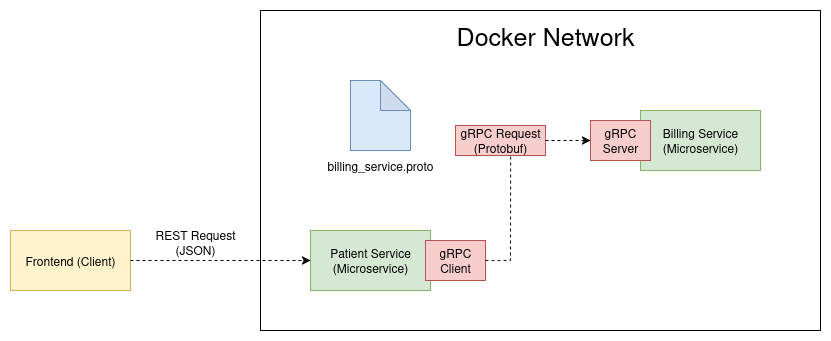

The diagram above was exported from draw.io. Its source (the exported page's mxGraphModel, read from the mxfile embedded in the PNG):
<mxGraphModel dx="1853" dy="1018" grid="1" gridSize="10" guides="1" tooltips="1" connect="1" arrows="1" fold="1" page="1" pageScale="1" pageWidth="850" pageHeight="1100" math="0" shadow="0">
  <root>
    <mxCell id="0" />
    <mxCell id="1" parent="0" />
    <mxCell id="KprbjOcJQSZqyNsnHGYj-9" value="" style="rounded=0;whiteSpace=wrap;html=1;fillColor=none;" parent="1" vertex="1">
      <mxGeometry x="270" y="120" width="560" height="320" as="geometry" />
    </mxCell>
    <mxCell id="KprbjOcJQSZqyNsnHGYj-1" value="Frontend (Client)" style="rounded=0;whiteSpace=wrap;html=1;fillColor=#fff2cc;strokeColor=#d6b656;" parent="1" vertex="1">
      <mxGeometry x="20" y="340" width="120" height="60" as="geometry" />
    </mxCell>
    <mxCell id="KprbjOcJQSZqyNsnHGYj-2" value="" style="shape=note;whiteSpace=wrap;html=1;backgroundOutline=1;darkOpacity=0.05;fillColor=#dae8fc;strokeColor=#6c8ebf;" parent="1" vertex="1">
      <mxGeometry x="360" y="190" width="60" height="70" as="geometry" />
    </mxCell>
    <mxCell id="KprbjOcJQSZqyNsnHGYj-3" value="&lt;div&gt;billing_service.proto&lt;/div&gt;" style="text;html=1;align=center;verticalAlign=middle;whiteSpace=wrap;rounded=0;" parent="1" vertex="1">
      <mxGeometry x="360" y="260" width="60" height="30" as="geometry" />
    </mxCell>
    <mxCell id="KprbjOcJQSZqyNsnHGYj-4" value="&lt;div&gt;Patient Service&lt;/div&gt;&lt;div&gt;(Microservice)&lt;/div&gt;" style="rounded=0;whiteSpace=wrap;html=1;fillColor=#d5e8d4;strokeColor=#82b366;" parent="1" vertex="1">
      <mxGeometry x="320" y="340" width="120" height="60" as="geometry" />
    </mxCell>
    <mxCell id="KprbjOcJQSZqyNsnHGYj-5" value="&lt;div&gt;gRPC&lt;/div&gt;&lt;div&gt;Client&lt;/div&gt;" style="rounded=0;whiteSpace=wrap;html=1;fillColor=#f8cecc;strokeColor=#b85450;" parent="1" vertex="1">
      <mxGeometry x="435" y="350" width="60" height="40" as="geometry" />
    </mxCell>
    <mxCell id="KprbjOcJQSZqyNsnHGYj-8" value="&lt;div&gt;gRPC Request&lt;/div&gt;&lt;div&gt;(Protobuf)&lt;/div&gt;" style="rounded=0;whiteSpace=wrap;html=1;fillColor=#f8cecc;strokeColor=#b85450;" parent="1" vertex="1">
      <mxGeometry x="465" y="235" width="90" height="30" as="geometry" />
    </mxCell>
    <mxCell id="KprbjOcJQSZqyNsnHGYj-10" value="&lt;font style=&quot;font-size: 25px;&quot;&gt;Docker Network&lt;/font&gt;" style="text;html=1;align=center;verticalAlign=middle;whiteSpace=wrap;rounded=0;" parent="1" vertex="1">
      <mxGeometry x="430" y="140" width="250" height="10" as="geometry" />
    </mxCell>
    <mxCell id="KprbjOcJQSZqyNsnHGYj-17" value="" style="endArrow=none;dashed=1;html=1;rounded=0;entryX=0.613;entryY=0.964;entryDx=0;entryDy=0;entryPerimeter=0;" parent="1" target="KprbjOcJQSZqyNsnHGYj-8" edge="1">
      <mxGeometry width="50" height="50" relative="1" as="geometry">
        <mxPoint x="495" y="370" as="sourcePoint" />
        <mxPoint x="545" y="320" as="targetPoint" />
        <Array as="points">
          <mxPoint x="520" y="370" />
        </Array>
      </mxGeometry>
    </mxCell>
    <mxCell id="KprbjOcJQSZqyNsnHGYj-18" value="" style="endArrow=classic;html=1;rounded=0;entryX=0;entryY=0.5;entryDx=0;entryDy=0;dashed=1;" parent="1" target="KprbjOcJQSZqyNsnHGYj-7" edge="1">
      <mxGeometry width="50" height="50" relative="1" as="geometry">
        <mxPoint x="555" y="250" as="sourcePoint" />
        <mxPoint x="605" y="200" as="targetPoint" />
      </mxGeometry>
    </mxCell>
    <mxCell id="KprbjOcJQSZqyNsnHGYj-19" value="" style="endArrow=classic;html=1;rounded=0;entryX=0;entryY=0.5;entryDx=0;entryDy=0;dashed=1;" parent="1" source="KprbjOcJQSZqyNsnHGYj-1" target="KprbjOcJQSZqyNsnHGYj-4" edge="1">
      <mxGeometry width="50" height="50" relative="1" as="geometry">
        <mxPoint x="210" y="369.58" as="sourcePoint" />
        <mxPoint x="255" y="369.58" as="targetPoint" />
      </mxGeometry>
    </mxCell>
    <mxCell id="KprbjOcJQSZqyNsnHGYj-20" value="&lt;div&gt;REST Request&lt;/div&gt;&lt;div&gt;(JSON)&lt;/div&gt;" style="text;html=1;align=center;verticalAlign=middle;whiteSpace=wrap;rounded=0;" parent="1" vertex="1">
      <mxGeometry x="160" y="337" width="90" height="30" as="geometry" />
    </mxCell>
    <mxCell id="KprbjOcJQSZqyNsnHGYj-6" value="&lt;div&gt;Billing Service&lt;/div&gt;&lt;div&gt;(Microservice)&lt;/div&gt;" style="rounded=0;whiteSpace=wrap;html=1;movable=1;resizable=1;rotatable=1;deletable=1;editable=1;locked=0;connectable=1;fillColor=#d5e8d4;strokeColor=#82b366;" parent="1" vertex="1">
      <mxGeometry x="650" y="220" width="120" height="60" as="geometry" />
    </mxCell>
    <mxCell id="KprbjOcJQSZqyNsnHGYj-7" value="&lt;div&gt;gRPC&lt;/div&gt;&lt;div&gt;Server&lt;/div&gt;" style="rounded=0;whiteSpace=wrap;html=1;movable=1;resizable=1;rotatable=1;deletable=1;editable=1;locked=0;connectable=1;fillColor=#f8cecc;strokeColor=#b85450;" parent="1" vertex="1">
      <mxGeometry x="600" y="230" width="60" height="40" as="geometry" />
    </mxCell>
  </root>
</mxGraphModel>